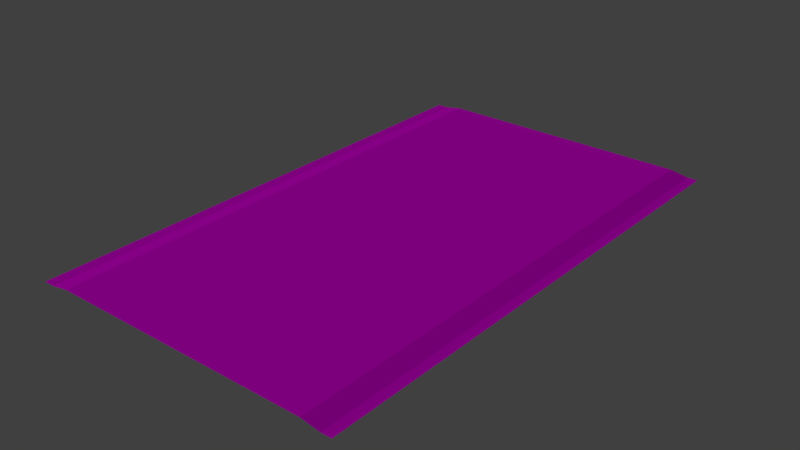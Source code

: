 # Source: way.blend  (saved by Blender 2.79.0; exported with 4.5.12 LTS)
import bpy
from mathutils import Matrix  # noqa: F401  (used for matrix-valued properties, if any)

bpy.ops.wm.read_factory_settings(use_empty=True)
scene = bpy.context.scene
scene.name = 'Scene'

# ---- collections
col_collection_1 = bpy.data.collections.new('Collection 1'); scene.collection.children.link(col_collection_1)

# ---- images (referenced by path relative to the original .blend; pixels are not part of the script)
import os
ASSET_DIR = os.environ.get("B2B_ASSET_DIR", "")  # directory of the original .blend (textures are referenced by path, not embedded)
HERE = os.path.dirname(os.path.abspath(__file__))  # packed textures are extracted next to this script under _unpacked/

def load_image(name, relpath, width, height, colorspace="sRGB"):
    """Load a texture the original file referenced (path relative to the .blend, or extracted next to this script)."""
    p = next((c for c in (os.path.join(HERE, relpath), os.path.join(ASSET_DIR, relpath)) if relpath and os.path.exists(c)), "")
    if p:
        img = bpy.data.images.load(p, check_existing=True)
        img.name = name
    else:  # same state as the original file: an image datablock whose file is absent (Cycles renders it pink)
        img = bpy.data.images.new(name, width, height)
        img.source = "FILE"
        img.filepath = "//" + (relpath or name)
    img.colorspace_settings.name = colorspace
    return img
img_427_jpg = load_image('427.jpg', 'texture/427.jpg', 1024, 1024, 'sRGB')
img_normal_map_png = load_image('normal map.png', 'texture/normal map.png', 1024, 1024, 'sRGB')

# ---- materials (node trees are filled in below, after node groups)
mat_material = bpy.data.materials.new('Material')
mat_material.alpha_threshold = 0.0
mat_material.roughness = 0.5
mat_material.specular_intensity = 0.0

# ---- material node trees
mat_material.use_nodes = True; mat_material.node_tree.nodes.clear()
_N = mat_material.node_tree.nodes; _L = mat_material.node_tree.links
n0 = _N.new('ShaderNodeOutputMaterial'); n0.name = 'Material Output'; n0.location = (300, 300)
n1 = _N.new('ShaderNodeBsdfDiffuse'); n1.name = 'Diffuse BSDF'; n1.location = (10, 300)
n2 = _N.new('ShaderNodeTexImage'); n2.name = 'Image Texture'; n2.location = (-231, 299)
n2.width = 140
n2.image = img_427_jpg
n3 = _N.new('ShaderNodeNormalMap'); n3.name = 'Normal Map'; n3.location = (-240, -42)
n3.uv_map = 'UVMap'
n3.inputs[0].default_value = 1.1
n4 = _N.new('ShaderNodeTexImage'); n4.name = 'Image Texture.001'; n4.location = (-499, -59)
n4.width = 140
n4.image = img_normal_map_png
_L.new(n1.outputs[0], n0.inputs[0])
_L.new(n2.outputs[0], n1.inputs[0])
_L.new(n3.outputs[0], n1.inputs[2])
_L.new(n4.outputs[0], n3.inputs[1])
n0.is_active_output = True

# ---- world
world_world = bpy.data.worlds.new('World'); scene.world = world_world
world_world.color = (0.05088, 0.05088, 0.05088)
world_world.use_sun_shadow = False
world_world.sun_shadow_jitter_overblur = 0.0
world_world.cycles.sampling_method = 'MANUAL'

# ---- lights
light_sun = bpy.data.lights.new('Sun', 'SUN')
light_sun.transmission_factor = 0.0
light_sun.angle = 0.1993
light_sun.energy = 1.0
light_sun.shadow_buffer_clip_start = 0.5
light_sun.shadow_soft_size = 0.1
light_sun.shadow_cascade_max_distance = 1000.0

# ---- meshes
me_plane_001 = bpy.data.meshes.new('Plane.001')
me_plane_001.from_pydata([(-3.229, -5.282, -0.06476), (3.229, -5.282, -0.06476), (-3.229, 5.282, -0.06476), (3.229, 5.282, -0.06476), (-3.229, 4.321, -0.06476), (-3.229, 3.361, -0.06476), (-3.229, 2.401, -0.06476), (-3.229, 1.44, -0.06476), (-3.229, 0.4802, -0.06476), (-3.229, -0.4802, -0.06476), (-3.229, -1.44, -0.06476), (-3.229, -2.401, -0.06476), (-3.229, -3.361, -0.06476), (-3.229, -4.321, -0.06476), (-2.642, -5.282, 0.0), (-2.642, -5.282, 0.0), (-2.642, -5.282, 0.0), (-2.642, -5.282, 0.0), (-2.642, -5.282, 0.0), (-2.642, -5.282, 0.0), (2.642, -5.282, 0.0), (2.642, -5.282, 0.0), (2.642, -5.282, 0.0), (2.642, -5.282, 0.0), (3.229, -4.321, -0.06476), (3.229, -3.361, -0.06476), (3.229, -2.401, -0.06476), (3.229, -1.44, -0.06476), (3.229, -0.4802, -0.06476), (3.229, 0.4802, -0.06476), (3.229, 1.44, -0.06476), (3.229, 2.401, -0.06476), (3.229, 3.361, -0.06476), (3.229, 4.321, -0.06476), (2.642, 5.282, 0.0), (2.642, 5.282, 0.0), (2.642, 5.282, 0.0), (2.642, 5.282, 0.0), (-2.642, 5.282, 0.0), (-2.642, 5.282, 0.0), (-2.642, 5.282, 0.0), (-2.642, 5.282, 0.0), (-2.642, 5.282, 0.0), (-2.642, 5.282, 0.0), (-2.642, -4.321, 0.0), (-2.642, -3.361, 0.0), (-2.642, -2.401, 0.0), (-2.642, -1.44, 0.0), (-2.642, -0.4802, 0.0), (-2.642, 0.4802, 0.0), (-2.642, 1.44, 0.0), (-2.642, 2.401, 0.0), (-2.642, 3.361, 0.0), (-2.642, 4.321, 0.0), (-2.642, -4.321, 0.0), (-2.642, -3.361, 0.0), (-2.642, -2.401, 0.0), (-2.642, -1.44, 0.0), (-2.642, -0.4802, 0.0), (-2.642, 0.4802, 0.0), (-2.642, 1.44, 0.0), (-2.642, 2.401, 0.0), (-2.642, 3.361, 0.0), (-2.642, 4.321, 0.0), (-2.642, -4.321, 0.0), (-2.642, -3.361, 0.0), (-2.642, -2.401, 0.0), (-2.642, -1.44, 0.0), (-2.642, -0.4802, 0.0), (-2.642, 0.4802, 0.0), (-2.642, 1.44, 0.0), (-2.642, 2.401, 0.0), (-2.642, 3.361, 0.0), (-2.642, 4.321, 0.0), (-2.642, -4.321, 0.0), (-2.642, -3.361, 0.0), (-2.642, -2.401, 0.0), (-2.642, -1.44, 0.0), (-2.642, -0.4802, 0.0), (-2.642, 0.4802, 0.0), (-2.642, 1.44, 0.0), (-2.642, 2.401, 0.0), (-2.642, 3.361, 0.0), (-2.642, 4.321, 0.0), (-2.642, -4.321, 0.0), (-2.642, -3.361, 0.0), (-2.642, -2.401, 0.0), (-2.642, -1.44, 0.0), (-2.642, -0.4802, 0.0), (-2.642, 0.4802, 0.0), (-2.642, 1.44, 0.0), (-2.642, 2.401, 0.0), (-2.642, 3.361, 0.0), (-2.642, 4.321, 0.0), (-2.642, -4.321, 0.0), (-2.642, -3.361, 0.0), (-2.642, -2.401, 0.0), (-2.642, -1.44, 0.0), (-2.642, -0.4802, 0.0), (-2.642, 0.4802, 0.0), (-2.642, 1.44, 0.0), (-2.642, 2.401, 0.0), (-2.642, 3.361, 0.0), (-2.642, 4.321, 0.0), (2.642, -4.321, 0.0), (2.642, -3.361, 0.0), (2.642, -2.401, 0.0), (2.642, -1.44, 0.0), (2.642, -0.4802, 0.0), (2.642, 0.4802, 0.0), (2.642, 1.44, 0.0), (2.642, 2.401, 0.0), (2.642, 3.361, 0.0), (2.642, 4.321, 0.0), (2.642, -4.321, 0.0), (2.642, -3.361, 0.0), (2.642, -2.401, 0.0), (2.642, -1.44, 0.0), (2.642, -0.4802, 0.0), (2.642, 0.4802, 0.0), (2.642, 1.44, 0.0), (2.642, 2.401, 0.0), (2.642, 3.361, 0.0), (2.642, 4.321, 0.0), (2.642, -4.321, 0.0), (2.642, -3.361, 0.0), (2.642, -2.401, 0.0), (2.642, -1.44, 0.0), (2.642, -0.4802, 0.0), (2.642, 0.4802, 0.0), (2.642, 1.44, 0.0), (2.642, 2.401, 0.0), (2.642, 3.361, 0.0), (2.642, 4.321, 0.0), (2.642, -4.321, 0.0), (2.642, -3.361, 0.0), (2.642, -2.401, 0.0), (2.642, -1.44, 0.0), (2.642, -0.4802, 0.0), (2.642, 0.4802, 0.0), (2.642, 1.44, 0.0), (2.642, 2.401, 0.0), (2.642, 3.361, 0.0), (2.642, 4.321, 0.0), (-3.229, -4.967, -0.06476), (3.229, -4.967, -0.06476), (-2.642, -4.967, 0.0), (-2.642, -4.967, 0.0), (-2.642, -4.967, 0.0), (-2.642, -4.967, 0.0), (-2.642, -4.967, 0.0), (-2.642, -4.967, 0.0), (2.642, -4.967, 0.0), (2.642, -4.967, 0.0), (2.642, -4.967, 0.0), (2.642, -4.967, 0.0), (-3.001, 5.282, -0.06476), (-3.001, -5.282, -0.06476), (-3.001, -4.321, -0.06476), (-3.001, -3.361, -0.06476), (-3.001, -2.401, -0.06476), (-3.001, -1.44, -0.06476), (-3.001, -0.4802, -0.06476), (-3.001, 0.4802, -0.06476), (-3.001, 1.44, -0.06476), (-3.001, 2.401, -0.06476), (-3.001, 3.361, -0.06476), (-3.001, 4.321, -0.06476), (-3.001, -4.967, -0.06476), (3.024, -5.282, -0.06476), (3.024, 5.282, -0.06476), (3.024, -4.321, -0.06476), (3.024, -3.361, -0.06476), (3.024, -2.401, -0.06476), (3.024, -1.44, -0.06476), (3.024, -0.4802, -0.06476), (3.024, 0.4802, -0.06476), (3.024, 1.44, -0.06476), (3.024, 2.401, -0.06476), (3.024, 3.361, -0.06476), (3.024, 4.321, -0.06476), (3.024, -4.967, -0.06476), (3.229, 5.081, -0.06476), (-3.229, 5.081, -0.06476), (-2.642, 5.081, 0.0), (-2.642, 5.081, 0.0), (-2.642, 5.081, 0.0), (-2.642, 5.081, 0.0), (-2.642, 5.081, 0.0), (-2.642, 5.081, 0.0), (2.642, 5.081, 0.0), (2.642, 5.081, 0.0), (2.642, 5.081, 0.0), (2.642, 5.081, 0.0), (-3.001, 5.081, -0.06476), (3.024, 5.081, -0.06476)], [], [(195, 182, 3, 170), (194, 184, 43, 156), (184, 185, 42, 43), (185, 186, 41, 42), (186, 187, 40, 41), (187, 188, 39, 40), (188, 189, 38, 39), (189, 190, 37, 38), (190, 191, 36, 37), (191, 192, 35, 36), (192, 193, 34, 35), (168, 146, 44, 158), (158, 44, 45, 159), (159, 45, 46, 160), (160, 46, 47, 161), (161, 47, 48, 162), (162, 48, 49, 163), (163, 49, 50, 164), (164, 50, 51, 165), (165, 51, 52, 166), (166, 52, 53, 167), (146, 147, 54, 44), (44, 54, 55, 45), (45, 55, 56, 46), (46, 56, 57, 47), (47, 57, 58, 48), (48, 58, 59, 49), (49, 59, 60, 50), (50, 60, 61, 51), (51, 61, 62, 52), (52, 62, 63, 53), (147, 148, 64, 54), (54, 64, 65, 55), (55, 65, 66, 56), (56, 66, 67, 57), (57, 67, 68, 58), (58, 68, 69, 59), (59, 69, 70, 60), (60, 70, 71, 61), (61, 71, 72, 62), (62, 72, 73, 63), (148, 149, 74, 64), (64, 74, 75, 65), (65, 75, 76, 66), (66, 76, 77, 67), (67, 77, 78, 68), (68, 78, 79, 69), (69, 79, 80, 70), (70, 80, 81, 71), (71, 81, 82, 72), (72, 82, 83, 73), (149, 150, 84, 74), (74, 84, 85, 75), (75, 85, 86, 76), (76, 86, 87, 77), (77, 87, 88, 78), (78, 88, 89, 79), (79, 89, 90, 80), (80, 90, 91, 81), (81, 91, 92, 82), (82, 92, 93, 83), (150, 151, 94, 84), (84, 94, 95, 85), (85, 95, 96, 86), (86, 96, 97, 87), (87, 97, 98, 88), (88, 98, 99, 89), (89, 99, 100, 90), (90, 100, 101, 91), (91, 101, 102, 92), (92, 102, 103, 93), (151, 152, 104, 94), (94, 104, 105, 95), (95, 105, 106, 96), (96, 106, 107, 97), (97, 107, 108, 98), (98, 108, 109, 99), (99, 109, 110, 100), (100, 110, 111, 101), (101, 111, 112, 102), (102, 112, 113, 103), (152, 153, 114, 104), (104, 114, 115, 105), (105, 115, 116, 106), (106, 116, 117, 107), (107, 117, 118, 108), (108, 118, 119, 109), (109, 119, 120, 110), (110, 120, 121, 111), (111, 121, 122, 112), (112, 122, 123, 113), (153, 154, 124, 114), (114, 124, 125, 115), (115, 125, 126, 116), (116, 126, 127, 117), (117, 127, 128, 118), (118, 128, 129, 119), (119, 129, 130, 120), (120, 130, 131, 121), (121, 131, 132, 122), (122, 132, 133, 123), (154, 155, 134, 124), (124, 134, 135, 125), (125, 135, 136, 126), (126, 136, 137, 127), (127, 137, 138, 128), (128, 138, 139, 129), (129, 139, 140, 130), (130, 140, 141, 131), (131, 141, 142, 132), (132, 142, 143, 133), (181, 145, 24, 171), (171, 24, 25, 172), (172, 25, 26, 173), (173, 26, 27, 174), (174, 27, 28, 175), (175, 28, 29, 176), (176, 29, 30, 177), (177, 30, 31, 178), (178, 31, 32, 179), (179, 32, 33, 180), (169, 1, 145, 181), (22, 23, 155, 154), (21, 22, 154, 153), (20, 21, 153, 152), (19, 20, 152, 151), (18, 19, 151, 150), (17, 18, 150, 149), (16, 17, 149, 148), (15, 16, 148, 147), (14, 15, 147, 146), (157, 14, 146, 168), (0, 157, 168, 144), (5, 166, 167, 4), (6, 165, 166, 5), (7, 164, 165, 6), (8, 163, 164, 7), (9, 162, 163, 8), (10, 161, 162, 9), (11, 160, 161, 10), (12, 159, 160, 11), (13, 158, 159, 12), (144, 168, 158, 13), (183, 194, 156, 2), (23, 169, 181, 155), (142, 179, 180, 143), (141, 178, 179, 142), (140, 177, 178, 141), (139, 176, 177, 140), (138, 175, 176, 139), (137, 174, 175, 138), (136, 173, 174, 137), (135, 172, 173, 136), (134, 171, 172, 135), (155, 181, 171, 134), (193, 195, 170, 34), (143, 180, 195, 193), (4, 167, 194, 183), (133, 143, 193, 192), (123, 133, 192, 191), (113, 123, 191, 190), (103, 113, 190, 189), (93, 103, 189, 188), (83, 93, 188, 187), (73, 83, 187, 186), (63, 73, 186, 185), (53, 63, 185, 184), (167, 53, 184, 194), (180, 33, 182, 195)])
_uv = me_plane_001.uv_layers.new(name='UVMap')
_uv.uv.foreach_set('vector', [2.193, 3.264, 2.307, 3.264, 2.307, 3.376, 2.193, 3.376, -1.157, 3.264, -0.9573, 3.264, -0.9573, 3.376, -1.157, 3.376, -0.9573, 3.264, -0.9573, 3.264, -0.9573, 3.376, -0.9573, 3.376, -0.9573, 3.264, -0.9573, 3.264, -0.9573, 3.376, -0.9573, 3.376, -0.9573, 3.264, -0.9573, 3.264, -0.9573, 3.376, -0.9573, 3.376, -0.9573, 3.264, -0.9573, 3.264, -0.9573, 3.376, -0.9573, 3.376, -0.9573, 3.264, -0.9573, 3.264, -0.9573, 3.376, -0.9573, 3.376, -0.9573, 3.264, 1.981, 3.264, 1.981, 3.376, -0.9573, 3.376, 1.981, 3.264, 1.981, 3.264, 1.981, 3.376, 1.981, 3.376, 1.981, 3.264, 1.981, 3.264, 1.981, 3.376, 1.981, 3.376, 1.981, 3.264, 1.981, 3.264, 1.981, 3.376, 1.981, 3.376, -1.157, -2.324, -0.9573, -2.324, -0.9573, -1.965, -1.157, -1.965, -1.157, -1.965, -0.9573, -1.965, -0.9573, -1.431, -1.157, -1.431, -1.157, -1.431, -0.9573, -1.431, -0.9573, -0.8965, -1.157, -0.8965, -1.157, -0.8965, -0.9573, -0.8965, -0.9573, -0.3625, -1.157, -0.3625, -1.157, -0.3625, -0.9573, -0.3625, -0.9573, 0.1715, -1.157, 0.1715, -1.157, 0.1715, -0.9573, 0.1715, -0.9573, 0.7055, -1.157, 0.7055, -1.157, 0.7055, -0.9573, 0.7055, -0.9573, 1.239, -1.157, 1.239, -1.157, 1.239, -0.9573, 1.239, -0.9573, 1.774, -1.157, 1.774, -1.157, 1.774, -0.9573, 1.774, -0.9573, 2.308, -1.157, 2.308, -1.157, 2.308, -0.9573, 2.308, -0.9573, 2.842, -1.157, 2.842, -0.9573, -2.324, -0.9573, -2.324, -0.9573, -1.965, -0.9573, -1.965, -0.9573, -1.965, -0.9573, -1.965, -0.9573, -1.431, -0.9573, -1.431, -0.9573, -1.431, -0.9573, -1.431, -0.9573, -0.8965, -0.9573, -0.8965, -0.9573, -0.8965, -0.9573, -0.8965, -0.9573, -0.3625, -0.9573, -0.3625, -0.9573, -0.3625, -0.9573, -0.3625, -0.9573, 0.1715, -0.9573, 0.1715, -0.9573, 0.1715, -0.9573, 0.1715, -0.9573, 0.7055, -0.9573, 0.7055, -0.9573, 0.7055, -0.9573, 0.7055, -0.9573, 1.239, -0.9573, 1.239, -0.9573, 1.239, -0.9573, 1.239, -0.9573, 1.774, -0.9573, 1.774, -0.9573, 1.774, -0.9573, 1.774, -0.9573, 2.308, -0.9573, 2.308, -0.9573, 2.308, -0.9573, 2.308, -0.9573, 2.842, -0.9573, 2.842, -0.9573, -2.324, -0.9573, -2.324, -0.9573, -1.965, -0.9573, -1.965, -0.9573, -1.965, -0.9573, -1.965, -0.9573, -1.431, -0.9573, -1.431, -0.9573, -1.431, -0.9573, -1.431, -0.9573, -0.8965, -0.9573, -0.8965, -0.9573, -0.8965, -0.9573, -0.8965, -0.9573, -0.3625, -0.9573, -0.3625, -0.9573, -0.3625, -0.9573, -0.3625, -0.9573, 0.1715, -0.9573, 0.1715, -0.9573, 0.1715, -0.9573, 0.1715, -0.9573, 0.7055, -0.9573, 0.7055, -0.9573, 0.7055, -0.9573, 0.7055, -0.9573, 1.239, -0.9573, 1.239, -0.9573, 1.239, -0.9573, 1.239, -0.9573, 1.774, -0.9573, 1.774, -0.9573, 1.774, -0.9573, 1.774, -0.9573, 2.308, -0.9573, 2.308, -0.9573, 2.308, -0.9573, 2.308, -0.9573, 2.842, -0.9573, 2.842, -0.9573, -2.324, -0.9573, -2.324, -0.9573, -1.965, -0.9573, -1.965, -0.9573, -1.965, -0.9573, -1.965, -0.9573, -1.431, -0.9573, -1.431, -0.9573, -1.431, -0.9573, -1.431, -0.9573, -0.8965, -0.9573, -0.8965, -0.9573, -0.8965, -0.9573, -0.8965, -0.9573, -0.3625, -0.9573, -0.3625, -0.9573, -0.3625, -0.9573, -0.3625, -0.9573, 0.1715, -0.9573, 0.1715, -0.9573, 0.1715, -0.9573, 0.1715, -0.9573, 0.7055, -0.9573, 0.7055, -0.9573, 0.7055, -0.9573, 0.7055, -0.9573, 1.239, -0.9573, 1.239, -0.9573, 1.239, -0.9573, 1.239, -0.9573, 1.774, -0.9573, 1.774, -0.9573, 1.774, -0.9573, 1.774, -0.9573, 2.308, -0.9573, 2.308, -0.9573, 2.308, -0.9573, 2.308, -0.9573, 2.842, -0.9573, 2.842, -0.9573, -2.324, -0.9573, -2.324, -0.9573, -1.965, -0.9573, -1.965, -0.9573, -1.965, -0.9573, -1.965, -0.9573, -1.431, -0.9573, -1.431, -0.9573, -1.431, -0.9573, -1.431, -0.9573, -0.8965, -0.9573, -0.8965, -0.9573, -0.8965, -0.9573, -0.8965, -0.9573, -0.3625, -0.9573, -0.3625, -0.9573, -0.3625, -0.9573, -0.3625, -0.9573, 0.1715, -0.9573, 0.1715, -0.9573, 0.1715, -0.9573, 0.1715, -0.9573, 0.7055, -0.9573, 0.7055, -0.9573, 0.7055, -0.9573, 0.7055, -0.9573, 1.239, -0.9573, 1.239, -0.9573, 1.239, -0.9573, 1.239, -0.9573, 1.774, -0.9573, 1.774, -0.9573, 1.774, -0.9573, 1.774, -0.9573, 2.308, -0.9573, 2.308, -0.9573, 2.308, -0.9573, 2.308, -0.9573, 2.842, -0.9573, 2.842, -0.9573, -2.324, -0.9573, -2.324, -0.9573, -1.965, -0.9573, -1.965, -0.9573, -1.965, -0.9573, -1.965, -0.9573, -1.431, -0.9573, -1.431, -0.9573, -1.431, -0.9573, -1.431, -0.9573, -0.8965, -0.9573, -0.8965, -0.9573, -0.8965, -0.9573, -0.8965, -0.9573, -0.3625, -0.9573, -0.3625, -0.9573, -0.3625, -0.9573, -0.3625, -0.9573, 0.1715, -0.9573, 0.1715, -0.9573, 0.1715, -0.9573, 0.1715, -0.9573, 0.7055, -0.9573, 0.7055, -0.9573, 0.7055, -0.9573, 0.7055, -0.9573, 1.239, -0.9573, 1.239, -0.9573, 1.239, -0.9573, 1.239, -0.9573, 1.774, -0.9573, 1.774, -0.9573, 1.774, -0.9573, 1.774, -0.9573, 2.308, -0.9573, 2.308, -0.9573, 2.308, -0.9573, 2.308, -0.9573, 2.842, -0.9573, 2.842, -0.9573, -2.324, 1.981, -2.324, 1.981, -1.965, -0.9573, -1.965, -0.9573, -1.965, 1.981, -1.965, 1.981, -1.431, -0.9573, -1.431, -0.9573, -1.431, 1.981, -1.431, 1.981, -0.8965, -0.9573, -0.8965, -0.9573, -0.8965, 1.981, -0.8965, 1.981, -0.3625, -0.9573, -0.3625, -0.9573, -0.3625, 1.981, -0.3625, 1.981, 0.1715, -0.9573, 0.1715, -0.9573, 0.1715, 1.981, 0.1715, 1.981, 0.7055, -0.9573, 0.7055, -0.9573, 0.7055, 1.981, 0.7055, 1.981, 1.239, -0.9573, 1.239, -0.9573, 1.239, 1.981, 1.239, 1.981, 1.774, -0.9573, 1.774, -0.9573, 1.774, 1.981, 1.774, 1.981, 2.308, -0.9573, 2.308, -0.9573, 2.308, 1.981, 2.308, 1.981, 2.842, -0.9573, 2.842, 1.981, -2.324, 1.981, -2.324, 1.981, -1.965, 1.981, -1.965, 1.981, -1.965, 1.981, -1.965, 1.981, -1.431, 1.981, -1.431, 1.981, -1.431, 1.981, -1.431, 1.981, -0.8965, 1.981, -0.8965, 1.981, -0.8965, 1.981, -0.8965, 1.981, -0.3625, 1.981, -0.3625, 1.981, -0.3625, 1.981, -0.3625, 1.981, 0.1715, 1.981, 0.1715, 1.981, 0.1715, 1.981, 0.1715, 1.981, 0.7055, 1.981, 0.7055, 1.981, 0.7055, 1.981, 0.7055, 1.981, 1.239, 1.981, 1.239, 1.981, 1.239, 1.981, 1.239, 1.981, 1.774, 1.981, 1.774, 1.981, 1.774, 1.981, 1.774, 1.981, 2.308, 1.981, 2.308, 1.981, 2.308, 1.981, 2.308, 1.981, 2.842, 1.981, 2.842, 1.981, -2.324, 1.981, -2.324, 1.981, -1.965, 1.981, -1.965, 1.981, -1.965, 1.981, -1.965, 1.981, -1.431, 1.981, -1.431, 1.981, -1.431, 1.981, -1.431, 1.981, -0.8965, 1.981, -0.8965, 1.981, -0.8965, 1.981, -0.8965, 1.981, -0.3625, 1.981, -0.3625, 1.981, -0.3625, 1.981, -0.3625, 1.981, 0.1715, 1.981, 0.1715, 1.981, 0.1715, 1.981, 0.1715, 1.981, 0.7055, 1.981, 0.7055, 1.981, 0.7055, 1.981, 0.7055, 1.981, 1.239, 1.981, 1.239, 1.981, 1.239, 1.981, 1.239, 1.981, 1.774, 1.981, 1.774, 1.981, 1.774, 1.981, 1.774, 1.981, 2.308, 1.981, 2.308, 1.981, 2.308, 1.981, 2.308, 1.981, 2.842, 1.981, 2.842, 1.981, -2.324, 1.981, -2.324, 1.981, -1.965, 1.981, -1.965, 1.981, -1.965, 1.981, -1.965, 1.981, -1.431, 1.981, -1.431, 1.981, -1.431, 1.981, -1.431, 1.981, -0.8965, 1.981, -0.8965, 1.981, -0.8965, 1.981, -0.8965, 1.981, -0.3625, 1.981, -0.3625, 1.981, -0.3625, 1.981, -0.3625, 1.981, 0.1715, 1.981, 0.1715, 1.981, 0.1715, 1.981, 0.1715, 1.981, 0.7055, 1.981, 0.7055, 1.981, 0.7055, 1.981, 0.7055, 1.981, 1.239, 1.981, 1.239, 1.981, 1.239, 1.981, 1.239, 1.981, 1.774, 1.981, 1.774, 1.981, 1.774, 1.981, 1.774, 1.981, 2.308, 1.981, 2.308, 1.981, 2.308, 1.981, 2.308, 1.981, 2.842, 1.981, 2.842, 2.193, -2.324, 2.307, -2.324, 2.307, -1.965, 2.193, -1.965, 2.193, -1.965, 2.307, -1.965, 2.307, -1.431, 2.193, -1.431, 2.193, -1.431, 2.307, -1.431, 2.307, -0.8965, 2.193, -0.8965, 2.193, -0.8965, 2.307, -0.8965, 2.307, -0.3625, 2.193, -0.3625, 2.193, -0.3625, 2.307, -0.3625, 2.307, 0.1715, 2.193, 0.1715, 2.193, 0.1715, 2.307, 0.1715, 2.307, 0.7055, 2.193, 0.7055, 2.193, 0.7055, 2.307, 0.7055, 2.307, 1.239, 2.193, 1.239, 2.193, 1.239, 2.307, 1.239, 2.307, 1.774, 2.193, 1.774, 2.193, 1.774, 2.307, 1.774, 2.307, 2.308, 2.193, 2.308, 2.193, 2.308, 2.307, 2.308, 2.307, 2.842, 2.193, 2.842, 2.193, -2.499, 2.307, -2.499, 2.307, -2.324, 2.193, -2.324, 1.981, -2.499, 1.981, -2.499, 1.981, -2.324, 1.981, -2.324, 1.981, -2.499, 1.981, -2.499, 1.981, -2.324, 1.981, -2.324, 1.981, -2.499, 1.981, -2.499, 1.981, -2.324, 1.981, -2.324, -0.9573, -2.499, 1.981, -2.499, 1.981, -2.324, -0.9573, -2.324, -0.9573, -2.499, -0.9573, -2.499, -0.9573, -2.324, -0.9573, -2.324, -0.9573, -2.499, -0.9573, -2.499, -0.9573, -2.324, -0.9573, -2.324, -0.9573, -2.499, -0.9573, -2.499, -0.9573, -2.324, -0.9573, -2.324, -0.9573, -2.499, -0.9573, -2.499, -0.9573, -2.324, -0.9573, -2.324, -0.9573, -2.499, -0.9573, -2.499, -0.9573, -2.324, -0.9573, -2.324, -1.157, -2.499, -0.9573, -2.499, -0.9573, -2.324, -1.157, -2.324, -1.284, -2.499, -1.157, -2.499, -1.157, -2.324, -1.284, -2.324, -1.284, 2.308, -1.157, 2.308, -1.157, 2.842, -1.284, 2.842, -1.284, 1.774, -1.157, 1.774, -1.157, 2.308, -1.284, 2.308, -1.284, 1.239, -1.157, 1.239, -1.157, 1.774, -1.284, 1.774, -1.284, 0.7055, -1.157, 0.7055, -1.157, 1.239, -1.284, 1.239, -1.284, 0.1715, -1.157, 0.1715, -1.157, 0.7055, -1.284, 0.7055, -1.284, -0.3625, -1.157, -0.3625, -1.157, 0.1715, -1.284, 0.1715, -1.284, -0.8965, -1.157, -0.8965, -1.157, -0.3625, -1.284, -0.3625, -1.284, -1.431, -1.157, -1.431, -1.157, -0.8965, -1.284, -0.8965, -1.284, -1.965, -1.157, -1.965, -1.157, -1.431, -1.284, -1.431, -1.284, -2.324, -1.157, -2.324, -1.157, -1.965, -1.284, -1.965, -1.284, 3.264, -1.157, 3.264, -1.157, 3.376, -1.284, 3.376, 1.981, -2.499, 2.193, -2.499, 2.193, -2.324, 1.981, -2.324, 1.981, 2.308, 2.193, 2.308, 2.193, 2.842, 1.981, 2.842, 1.981, 1.774, 2.193, 1.774, 2.193, 2.308, 1.981, 2.308, 1.981, 1.239, 2.193, 1.239, 2.193, 1.774, 1.981, 1.774, 1.981, 0.7055, 2.193, 0.7055, 2.193, 1.239, 1.981, 1.239, 1.981, 0.1715, 2.193, 0.1715, 2.193, 0.7055, 1.981, 0.7055, 1.981, -0.3625, 2.193, -0.3625, 2.193, 0.1715, 1.981, 0.1715, 1.981, -0.8965, 2.193, -0.8965, 2.193, -0.3625, 1.981, -0.3625, 1.981, -1.431, 2.193, -1.431, 2.193, -0.8965, 1.981, -0.8965, 1.981, -1.965, 2.193, -1.965, 2.193, -1.431, 1.981, -1.431, 1.981, -2.324, 2.193, -2.324, 2.193, -1.965, 1.981, -1.965, 1.981, 3.264, 2.193, 3.264, 2.193, 3.376, 1.981, 3.376, 1.981, 2.842, 2.193, 2.842, 2.193, 3.264, 1.981, 3.264, -1.284, 2.842, -1.157, 2.842, -1.157, 3.264, -1.284, 3.264, 1.981, 2.842, 1.981, 2.842, 1.981, 3.264, 1.981, 3.264, 1.981, 2.842, 1.981, 2.842, 1.981, 3.264, 1.981, 3.264, 1.981, 2.842, 1.981, 2.842, 1.981, 3.264, 1.981, 3.264, -0.9573, 2.842, 1.981, 2.842, 1.981, 3.264, -0.9573, 3.264, -0.9573, 2.842, -0.9573, 2.842, -0.9573, 3.264, -0.9573, 3.264, -0.9573, 2.842, -0.9573, 2.842, -0.9573, 3.264, -0.9573, 3.264, -0.9573, 2.842, -0.9573, 2.842, -0.9573, 3.264, -0.9573, 3.264, -0.9573, 2.842, -0.9573, 2.842, -0.9573, 3.264, -0.9573, 3.264, -0.9573, 2.842, -0.9573, 2.842, -0.9573, 3.264, -0.9573, 3.264, -1.157, 2.842, -0.9573, 2.842, -0.9573, 3.264, -1.157, 3.264, 2.193, 2.842, 2.307, 2.842, 2.307, 3.264, 2.193, 3.264])
me_plane_001.materials.append(mat_material)
me_plane_001.use_remesh_preserve_volume = False
me_plane_001.use_remesh_preserve_attributes = False
me_plane_001.use_mirror_vertex_groups = False
me_plane_001.update()

# ---- objects
ob_sun = bpy.data.objects.new('Sun', light_sun)
ob_plane = bpy.data.objects.new('Plane', me_plane_001)

# ---- transforms, parenting, visibility, modifiers, constraints
ob_sun.location = (1.029, 0.3513, 0.001954)
ob_sun.lineart.crease_threshold = 0.0
ob_plane.location = (1.029, 0.3513, 0.001954)
ob_plane.lineart.crease_threshold = 0.0

# ---- collection membership
col_collection_1.objects.link(ob_sun)
col_collection_1.objects.link(ob_plane)

# ---- scene / render settings (as saved in the file)
scene.frame_start = 1; scene.frame_end = 250; scene.frame_set(1)
scene.render.engine = 'CYCLES'
scene.render.resolution_percentage = 50
scene.render.dither_intensity = 0.0
scene.cycles.use_denoising = False
scene.cycles.samples = 128
scene.cycles.sampling_pattern = 'TABULATED_SOBOL'
scene.cycles.use_adaptive_sampling = False
scene.cycles.use_light_tree = False
scene.cycles.blur_glossy = 0.0
scene.cycles.sample_clamp_indirect = 0.0
scene.view_settings.view_transform = 'Standard'
bpy.context.view_layer.update()

# ---- added for rendering (the .blend has no active camera): camera
cam_auto = bpy.data.cameras.new('AutoCamera')
cam_auto.lens = 50.0
cam_auto.sensor_width = 36.0
cam_auto.clip_end = 1000.0
ob_auto_camera = bpy.data.objects.new('AutoCamera', cam_auto)
scene.collection.objects.link(ob_auto_camera)
ob_auto_camera.location = (12.4843, -13.3955, 9.13408)
ob_auto_camera.rotation_euler = (1.09748, -7.21219e-08, 0.694738)
scene.camera = ob_auto_camera
bpy.context.view_layer.update()
